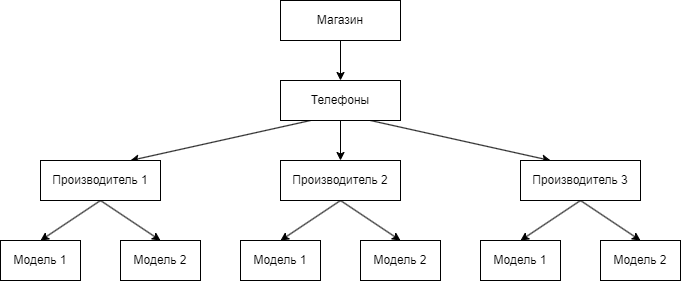

The diagram above was exported from draw.io. Its source (the exported page's mxGraphModel, read from the mxfile embedded in the PNG):
<mxGraphModel dx="1168" dy="617" grid="1" gridSize="10" guides="1" tooltips="1" connect="1" arrows="1" fold="1" page="1" pageScale="1" pageWidth="827" pageHeight="1169" math="0" shadow="0">
  <root>
    <mxCell id="0" />
    <mxCell id="1" parent="0" />
    <mxCell id="27" value="" style="edgeStyle=none;html=1;" edge="1" parent="1" source="19" target="20">
      <mxGeometry relative="1" as="geometry" />
    </mxCell>
    <mxCell id="19" value="Магазин" style="rounded=0;whiteSpace=wrap;html=1;" vertex="1" parent="1">
      <mxGeometry x="360" y="40" width="120" height="40" as="geometry" />
    </mxCell>
    <mxCell id="22" value="" style="edgeStyle=none;html=1;" edge="1" parent="1" source="20" target="21">
      <mxGeometry relative="1" as="geometry" />
    </mxCell>
    <mxCell id="25" style="edgeStyle=none;html=1;exitX=0.75;exitY=1;exitDx=0;exitDy=0;entryX=0.25;entryY=0;entryDx=0;entryDy=0;" edge="1" parent="1" source="20" target="24">
      <mxGeometry relative="1" as="geometry" />
    </mxCell>
    <mxCell id="26" style="edgeStyle=none;html=1;exitX=0.25;exitY=1;exitDx=0;exitDy=0;entryX=0.75;entryY=0;entryDx=0;entryDy=0;" edge="1" parent="1" source="20" target="23">
      <mxGeometry relative="1" as="geometry" />
    </mxCell>
    <mxCell id="20" value="Телефоны" style="rounded=0;whiteSpace=wrap;html=1;" vertex="1" parent="1">
      <mxGeometry x="360" y="120" width="120" height="40" as="geometry" />
    </mxCell>
    <mxCell id="36" style="edgeStyle=none;html=1;exitX=0.5;exitY=1;exitDx=0;exitDy=0;entryX=0.5;entryY=0;entryDx=0;entryDy=0;" edge="1" parent="1" source="21" target="32">
      <mxGeometry relative="1" as="geometry" />
    </mxCell>
    <mxCell id="37" style="edgeStyle=none;html=1;exitX=0.5;exitY=1;exitDx=0;exitDy=0;entryX=0.5;entryY=0;entryDx=0;entryDy=0;" edge="1" parent="1" source="21" target="33">
      <mxGeometry relative="1" as="geometry" />
    </mxCell>
    <mxCell id="21" value="Производитель 2" style="whiteSpace=wrap;html=1;rounded=0;" vertex="1" parent="1">
      <mxGeometry x="360" y="200" width="120" height="40" as="geometry" />
    </mxCell>
    <mxCell id="40" style="edgeStyle=none;html=1;exitX=0.5;exitY=1;exitDx=0;exitDy=0;entryX=0.5;entryY=0;entryDx=0;entryDy=0;" edge="1" parent="1" source="23" target="28">
      <mxGeometry relative="1" as="geometry" />
    </mxCell>
    <mxCell id="41" style="edgeStyle=none;html=1;exitX=0.5;exitY=1;exitDx=0;exitDy=0;entryX=0.5;entryY=0;entryDx=0;entryDy=0;" edge="1" parent="1" source="23" target="29">
      <mxGeometry relative="1" as="geometry" />
    </mxCell>
    <mxCell id="23" value="Производитель 1" style="whiteSpace=wrap;html=1;rounded=0;" vertex="1" parent="1">
      <mxGeometry x="120" y="200" width="120" height="40" as="geometry" />
    </mxCell>
    <mxCell id="38" style="edgeStyle=none;html=1;exitX=0.5;exitY=1;exitDx=0;exitDy=0;entryX=0.5;entryY=0;entryDx=0;entryDy=0;" edge="1" parent="1" source="24" target="34">
      <mxGeometry relative="1" as="geometry" />
    </mxCell>
    <mxCell id="39" style="edgeStyle=none;html=1;exitX=0.5;exitY=1;exitDx=0;exitDy=0;entryX=0.5;entryY=0;entryDx=0;entryDy=0;" edge="1" parent="1" source="24" target="35">
      <mxGeometry relative="1" as="geometry" />
    </mxCell>
    <mxCell id="24" value="Производитель 3" style="whiteSpace=wrap;html=1;rounded=0;" vertex="1" parent="1">
      <mxGeometry x="600" y="200" width="120" height="40" as="geometry" />
    </mxCell>
    <mxCell id="28" value="Модель 1" style="whiteSpace=wrap;html=1;rounded=0;" vertex="1" parent="1">
      <mxGeometry x="80" y="280" width="80" height="40" as="geometry" />
    </mxCell>
    <mxCell id="29" value="Модель 2" style="whiteSpace=wrap;html=1;rounded=0;" vertex="1" parent="1">
      <mxGeometry x="200" y="280" width="80" height="40" as="geometry" />
    </mxCell>
    <mxCell id="32" value="Модель 1" style="whiteSpace=wrap;html=1;rounded=0;" vertex="1" parent="1">
      <mxGeometry x="320" y="280" width="80" height="40" as="geometry" />
    </mxCell>
    <mxCell id="33" value="Модель 2" style="whiteSpace=wrap;html=1;rounded=0;" vertex="1" parent="1">
      <mxGeometry x="440" y="280" width="80" height="40" as="geometry" />
    </mxCell>
    <mxCell id="34" value="Модель 1" style="whiteSpace=wrap;html=1;rounded=0;" vertex="1" parent="1">
      <mxGeometry x="560" y="280" width="80" height="40" as="geometry" />
    </mxCell>
    <mxCell id="35" value="Модель 2" style="whiteSpace=wrap;html=1;rounded=0;" vertex="1" parent="1">
      <mxGeometry x="680" y="280" width="80" height="40" as="geometry" />
    </mxCell>
  </root>
</mxGraphModel>